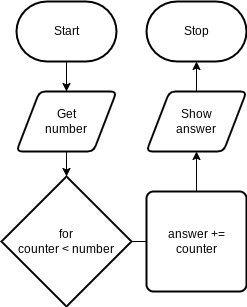

The diagram above was exported from draw.io. Its source (the exported page's mxGraphModel, read from the mxfile embedded in the PNG):
<mxGraphModel dx="846" dy="563" grid="1" gridSize="10" guides="1" tooltips="1" connect="1" arrows="1" fold="1" page="1" pageScale="1" pageWidth="850" pageHeight="1100" math="0" shadow="0">
  <root>
    <mxCell id="0" />
    <mxCell id="1" parent="0" />
    <mxCell id="18" style="edgeStyle=none;html=1;entryX=0.5;entryY=0;entryDx=0;entryDy=0;" edge="1" parent="1" source="2" target="6">
      <mxGeometry relative="1" as="geometry" />
    </mxCell>
    <mxCell id="2" value="Start" style="strokeWidth=2;html=1;shape=mxgraph.flowchart.terminator;whiteSpace=wrap;" parent="1" vertex="1">
      <mxGeometry x="230" y="60" width="100" height="60" as="geometry" />
    </mxCell>
    <mxCell id="3" value="Stop" style="strokeWidth=2;html=1;shape=mxgraph.flowchart.terminator;whiteSpace=wrap;" parent="1" vertex="1">
      <mxGeometry x="360" y="60" width="100" height="60" as="geometry" />
    </mxCell>
    <mxCell id="5" value="" style="edgeStyle=orthogonalEdgeStyle;html=1;rounded=0;endArrow=none;" edge="1" parent="1" source="2" target="6">
      <mxGeometry relative="1" as="geometry">
        <mxPoint x="280" y="120" as="sourcePoint" />
        <mxPoint x="280" y="450" as="targetPoint" />
      </mxGeometry>
    </mxCell>
    <mxCell id="17" style="edgeStyle=none;html=1;" edge="1" parent="1" source="6" target="7">
      <mxGeometry relative="1" as="geometry" />
    </mxCell>
    <mxCell id="6" value="Get&lt;br&gt;number" style="shape=parallelogram;html=1;strokeWidth=2;perimeter=parallelogramPerimeter;whiteSpace=wrap;rounded=1;arcSize=12;size=0.23;" vertex="1" parent="1">
      <mxGeometry x="230" y="150" width="100" height="60" as="geometry" />
    </mxCell>
    <mxCell id="8" value="" style="edgeStyle=orthogonalEdgeStyle;html=1;rounded=0;startArrow=none;endArrow=none;" edge="1" parent="1" source="6" target="7">
      <mxGeometry relative="1" as="geometry">
        <mxPoint x="280" y="210" as="sourcePoint" />
        <mxPoint x="280" y="450" as="targetPoint" />
      </mxGeometry>
    </mxCell>
    <mxCell id="7" value="for&lt;br&gt;counter &amp;lt; number" style="strokeWidth=2;html=1;shape=mxgraph.flowchart.decision;whiteSpace=wrap;" vertex="1" parent="1">
      <mxGeometry x="215" y="235" width="130" height="130" as="geometry" />
    </mxCell>
    <mxCell id="9" value="" style="edgeStyle=orthogonalEdgeStyle;html=1;rounded=0;startArrow=none;endArrow=none;" edge="1" parent="1" source="7" target="10">
      <mxGeometry relative="1" as="geometry">
        <mxPoint x="280" y="340" as="sourcePoint" />
        <mxPoint x="280" y="450" as="targetPoint" />
      </mxGeometry>
    </mxCell>
    <mxCell id="14" style="edgeStyle=none;html=1;" edge="1" parent="1" source="10" target="12">
      <mxGeometry relative="1" as="geometry" />
    </mxCell>
    <mxCell id="10" value="answer += counter" style="rounded=1;whiteSpace=wrap;html=1;absoluteArcSize=1;arcSize=14;strokeWidth=2;" vertex="1" parent="1">
      <mxGeometry x="360" y="250" width="100" height="100" as="geometry" />
    </mxCell>
    <mxCell id="15" style="edgeStyle=none;html=1;" edge="1" parent="1" source="12" target="3">
      <mxGeometry relative="1" as="geometry" />
    </mxCell>
    <mxCell id="12" value="Show&lt;br&gt;answer" style="shape=parallelogram;html=1;strokeWidth=2;perimeter=parallelogramPerimeter;whiteSpace=wrap;rounded=1;arcSize=12;size=0.23;" vertex="1" parent="1">
      <mxGeometry x="360" y="150" width="100" height="60" as="geometry" />
    </mxCell>
  </root>
</mxGraphModel>